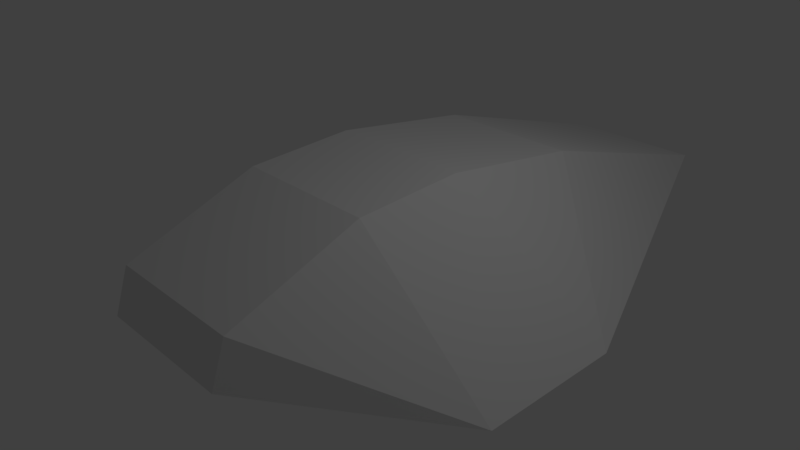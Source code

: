 # Source: starship.blend  (saved by Blender 2.79.0; exported with 4.5.12 LTS)
import bpy
from mathutils import Matrix  # noqa: F401  (used for matrix-valued properties, if any)

bpy.ops.wm.read_factory_settings(use_empty=True)
scene = bpy.context.scene
scene.name = 'Scene'

# ---- collections
col_collection_1 = bpy.data.collections.new('Collection 1'); scene.collection.children.link(col_collection_1)

# ---- world
world_world = bpy.data.worlds.new('World'); scene.world = world_world
world_world.color = (0.05088, 0.05088, 0.05088)
world_world.use_sun_shadow = False
world_world.sun_shadow_jitter_overblur = 0.0
world_world.cycles.sampling_method = 'MANUAL'

# ---- cameras
cam_camera = bpy.data.cameras.new('Camera')
cam_camera.clip_end = 100.0
cam_camera.lens = 35.0
cam_camera.sensor_width = 32.0
cam_camera.sensor_height = 18.0
cam_camera.ortho_scale = 7.314
cam_camera.dof.focus_distance = 0.0
cam_camera.dof.aperture_fstop = 128.0

# ---- lights
light_lamp = bpy.data.lights.new('Lamp', 'POINT')
light_lamp.transmission_factor = 0.0
light_lamp.cutoff_distance = 30.0
light_lamp.energy = 100.0
light_lamp.shadow_buffer_clip_start = 1.001
light_lamp.shadow_soft_size = 0.1
light_lamp.shadow_maximum_resolution = 0.006
light_lamp.use_absolute_resolution = True

# ---- meshes
me_cube = bpy.data.meshes.new('Cube')
me_cube.from_pydata([(-3.0, -1.0, -1.0), (-1.0, -1.0, 0.7), (-3.0, 1.0, -1.0), (-1.0, 0.5, 0.7873), (3.0, -1.0, -1.0), (1.0, -1.0, 0.7), (3.0, 1.0, -1.0), (1.0, 0.5, 0.7873), (-1.0, -3.0, -0.6), (-1.0, -2.8, 0.0), (1.0, -2.8, 0.0), (1.0, -3.0, -0.6), (-1.0, 2.602, 0.5), (-1.0, 6.0, -0.5), (1.0, 6.0, -0.5), (1.0, 2.602, 0.5), (-1.0, 1.0, -1.2), (-1.0, -1.0, -1.2), (1.0, 1.0, -1.2), (1.0, -1.0, -1.2), (-1.0, -2.0, -1.05), (1.0, -2.0, -1.05), (1.0, 5.8, -0.6756), (-1.0, 5.8, -0.6756)], [], [(0, 3, 2), (6, 15, 7), (7, 4, 6), (5, 1, 9, 10), (0, 2, 16, 17), (7, 3, 1, 5), (11, 10, 9, 8), (4, 10, 11), (0, 9, 1), (6, 22, 14), (13, 12, 15, 14), (2, 23, 16), (3, 7, 15, 12), (2, 12, 13), (16, 18, 19, 17), (17, 19, 21, 20), (18, 16, 23, 22), (6, 4, 19, 18), (4, 21, 19), (11, 8, 20, 21), (13, 14, 22, 23), (0, 20, 8), (6, 18, 22), (2, 13, 23), (0, 17, 20), (4, 11, 21), (6, 14, 15), (2, 3, 12), (0, 1, 3), (7, 5, 4), (0, 8, 9), (4, 5, 10)])
me_cube.use_remesh_preserve_volume = False
me_cube.use_remesh_preserve_attributes = False
me_cube.use_mirror_vertex_groups = False
me_cube.update()

# ---- objects
ob_cube = bpy.data.objects.new('Cube', me_cube)
ob_lamp = bpy.data.objects.new('Lamp', light_lamp)
ob_camera = bpy.data.objects.new('Camera', cam_camera)

# ---- transforms, parenting, visibility, modifiers, constraints
ob_cube.location = (0.0, 0.0, 0.5)
ob_cube.lineart.crease_threshold = 0.0
ob_lamp.location = (4.076, 1.005, 5.904)
ob_lamp.rotation_euler = (0.6503, 0.05522, 1.866)
ob_lamp.lock_rotations_4d = False
ob_lamp.empty_display_type = 'ARROWS'
ob_lamp.color = (0.0, 0.0, 0.0, 0.0)
ob_lamp.lineart.crease_threshold = 0.0
ob_camera.location = (7.481, -6.508, 5.344)
ob_camera.rotation_euler = (1.109, 0.0, 0.8149)
ob_camera.lock_rotations_4d = False
ob_camera.empty_display_type = 'ARROWS'
ob_camera.color = (0.0, 0.0, 0.0, 0.0)
ob_camera.display_type = 'WIRE'
ob_camera.lineart.crease_threshold = 0.0

# ---- collection membership
col_collection_1.objects.link(ob_cube)
col_collection_1.objects.link(ob_lamp)
col_collection_1.objects.link(ob_camera)

# ---- scene / render settings (as saved in the file)
scene.camera = ob_camera
scene.frame_start = 1; scene.frame_end = 250; scene.frame_set(1)
scene.render.engine = 'BLENDER_EEVEE_NEXT'
scene.render.resolution_percentage = 50
scene.render.dither_intensity = 0.0
scene.cycles.use_denoising = False
scene.cycles.samples = 128
scene.cycles.sampling_pattern = 'TABULATED_SOBOL'
scene.cycles.use_adaptive_sampling = False
scene.cycles.use_light_tree = False
scene.cycles.blur_glossy = 0.0
scene.cycles.sample_clamp_indirect = 0.0
scene.view_settings.view_transform = 'Standard'
bpy.context.view_layer.update()
